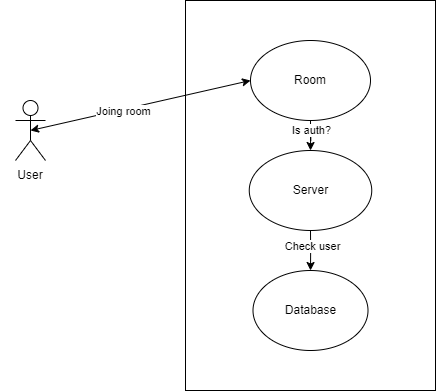

The diagram above was exported from draw.io. Its source (the exported page's mxGraphModel, read from the mxfile embedded in the PNG):
<mxGraphModel dx="2966" dy="1466" grid="1" gridSize="10" guides="1" tooltips="1" connect="1" arrows="1" fold="1" page="1" pageScale="1" pageWidth="827" pageHeight="1169" math="0" shadow="0">
  <root>
    <mxCell id="0" />
    <mxCell id="1" parent="0" />
    <mxCell id="78oHAiOU-bIOvhe3B--k-1" value="" style="rounded=0;whiteSpace=wrap;html=1;" parent="1" vertex="1">
      <mxGeometry x="300" y="80" width="250" height="390" as="geometry" />
    </mxCell>
    <mxCell id="78oHAiOU-bIOvhe3B--k-3" value="Actor" style="shape=umlActor;verticalLabelPosition=bottom;verticalAlign=top;html=1;outlineConnect=0;noLabel=1;" parent="1" vertex="1">
      <mxGeometry x="130" y="180" width="30" height="60" as="geometry" />
    </mxCell>
    <mxCell id="78oHAiOU-bIOvhe3B--k-13" style="edgeStyle=orthogonalEdgeStyle;rounded=0;orthogonalLoop=1;jettySize=auto;html=1;" parent="1" source="78oHAiOU-bIOvhe3B--k-6" target="78oHAiOU-bIOvhe3B--k-7" edge="1">
      <mxGeometry relative="1" as="geometry" />
    </mxCell>
    <mxCell id="dqo2bDK_bqZkKqGyJqjP-3" value="Check user" style="edgeLabel;html=1;align=center;verticalAlign=middle;resizable=0;points=[];" vertex="1" connectable="0" parent="78oHAiOU-bIOvhe3B--k-13">
      <mxGeometry x="-0.2396" relative="1" as="geometry">
        <mxPoint as="offset" />
      </mxGeometry>
    </mxCell>
    <mxCell id="78oHAiOU-bIOvhe3B--k-6" value="Server" style="ellipse;whiteSpace=wrap;html=1;" parent="1" vertex="1">
      <mxGeometry x="363.75" y="230" width="122.5" height="80" as="geometry" />
    </mxCell>
    <mxCell id="78oHAiOU-bIOvhe3B--k-7" value="Database" style="ellipse;whiteSpace=wrap;html=1;" parent="1" vertex="1">
      <mxGeometry x="367.5" y="350" width="115" height="80" as="geometry" />
    </mxCell>
    <mxCell id="78oHAiOU-bIOvhe3B--k-12" style="edgeStyle=orthogonalEdgeStyle;rounded=0;orthogonalLoop=1;jettySize=auto;html=1;entryX=0.5;entryY=0;entryDx=0;entryDy=0;" parent="1" source="78oHAiOU-bIOvhe3B--k-11" target="78oHAiOU-bIOvhe3B--k-6" edge="1">
      <mxGeometry relative="1" as="geometry" />
    </mxCell>
    <mxCell id="dqo2bDK_bqZkKqGyJqjP-2" value="Is auth?" style="edgeLabel;html=1;align=center;verticalAlign=middle;resizable=0;points=[];" vertex="1" connectable="0" parent="78oHAiOU-bIOvhe3B--k-12">
      <mxGeometry x="-0.7075" relative="1" as="geometry">
        <mxPoint as="offset" />
      </mxGeometry>
    </mxCell>
    <mxCell id="78oHAiOU-bIOvhe3B--k-11" value="Room" style="ellipse;whiteSpace=wrap;html=1;" parent="1" vertex="1">
      <mxGeometry x="365" y="120" width="120" height="80" as="geometry" />
    </mxCell>
    <mxCell id="78oHAiOU-bIOvhe3B--k-16" value="" style="endArrow=classic;startArrow=classic;html=1;rounded=0;exitX=0.5;exitY=0.5;exitDx=0;exitDy=0;exitPerimeter=0;entryX=0;entryY=0.5;entryDx=0;entryDy=0;" parent="1" source="78oHAiOU-bIOvhe3B--k-3" target="78oHAiOU-bIOvhe3B--k-11" edge="1">
      <mxGeometry width="50" height="50" relative="1" as="geometry">
        <mxPoint x="210" y="220" as="sourcePoint" />
        <mxPoint x="260" y="170" as="targetPoint" />
      </mxGeometry>
    </mxCell>
    <mxCell id="dqo2bDK_bqZkKqGyJqjP-1" value="Joing room" style="edgeLabel;html=1;align=center;verticalAlign=middle;resizable=0;points=[];" vertex="1" connectable="0" parent="78oHAiOU-bIOvhe3B--k-16">
      <mxGeometry x="-0.1652" relative="1" as="geometry">
        <mxPoint as="offset" />
      </mxGeometry>
    </mxCell>
    <mxCell id="u58VGkc6pQVP1EvhzUM9-1" value="User" style="text;html=1;strokeColor=none;fillColor=none;align=center;verticalAlign=middle;whiteSpace=wrap;rounded=0;" parent="1" vertex="1">
      <mxGeometry x="115" y="240" width="60" height="30" as="geometry" />
    </mxCell>
  </root>
</mxGraphModel>